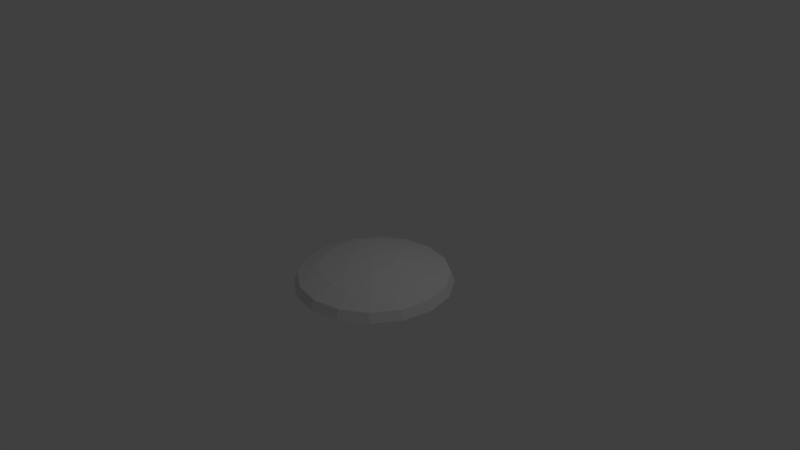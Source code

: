 # Source: Target.blend  (saved by Blender 2.69.0; exported with 4.5.12 LTS)
import bpy
from mathutils import Matrix  # noqa: F401  (used for matrix-valued properties, if any)

bpy.ops.wm.read_factory_settings(use_empty=True)
scene = bpy.context.scene
scene.name = 'Scene'

# ---- collections
col_collection_1 = bpy.data.collections.new('Collection 1'); scene.collection.children.link(col_collection_1)

# ---- materials (node trees are filled in below, after node groups)
mat_material = bpy.data.materials.new('Material')
mat_material.alpha_threshold = 0.0
mat_material.use_transparent_shadow = False
mat_material.roughness = 0.5
mat_material.line_color = (0.0, 0.0, 0.0, 1.0)

# ---- material node trees

# ---- world
world_world = bpy.data.worlds.new('World'); scene.world = world_world
world_world.color = (0.05088, 0.05088, 0.05088)
world_world.use_sun_shadow = False
world_world.sun_shadow_jitter_overblur = 0.0
world_world.cycles.sampling_method = 'MANUAL'
world_world.cycles.sample_map_resolution = 256

# ---- cameras
cam_camera = bpy.data.cameras.new('Camera')
cam_camera.clip_end = 100.0
cam_camera.lens = 35.0
cam_camera.sensor_width = 32.0
cam_camera.sensor_height = 18.0
cam_camera.ortho_scale = 7.314
cam_camera.dof.focus_distance = 0.0
cam_camera.dof.aperture_fstop = 128.0

# ---- lights
light_lamp = bpy.data.lights.new('Lamp', 'POINT')
light_lamp.transmission_factor = 0.0
light_lamp.cutoff_distance = 30.0
light_lamp.energy = 100.0
light_lamp.shadow_buffer_clip_start = 1.001
light_lamp.shadow_soft_size = 0.1
light_lamp.shadow_maximum_resolution = 0.006
light_lamp.use_absolute_resolution = True
light_lamp.cycles.use_multiple_importance_sampling = False

# ---- meshes
me_cylinder = bpy.data.meshes.new('Cylinder')
me_cylinder.from_pydata([(0.0, 1.0, -0.2611), (7.894e-09, 0.7204, -0.1503), (0.3827, 0.9239, -0.2611), (0.2757, 0.6656, -0.1503), (0.7071, 0.7071, -0.2611), (0.5094, 0.5094, -0.1503), (0.9239, 0.3827, -0.2611), (0.6656, 0.2757, -0.1503), (1.0, -4.371e-08, -0.2611), (0.7204, -2.635e-08, -0.1503), (0.9239, -0.3827, -0.2611), (0.6656, -0.2757, -0.1503), (0.7071, -0.7071, -0.2611), (0.5094, -0.5094, -0.1503), (0.3827, -0.9239, -0.2611), (0.2757, -0.6656, -0.1503), (1.51e-07, -1.0, -0.2611), (1.167e-07, -0.7204, -0.1503), (-0.3827, -0.9239, -0.2611), (-0.2757, -0.6656, -0.1503), (-0.7071, -0.7071, -0.2611), (-0.5094, -0.5094, -0.1503), (-0.9239, -0.3827, -0.2611), (-0.6656, -0.2757, -0.1503), (-1.0, 1.192e-08, -0.2611), (-0.7204, 1.373e-08, -0.1503), (-0.9239, 0.3827, -0.2611), (-0.6656, 0.2757, -0.1503), (-0.7071, 0.7071, -0.2611), (-0.5094, 0.5094, -0.1503), (-0.3827, 0.9239, -0.2611), (-0.2757, 0.6656, -0.1503), (5.254e-08, 0.2992, -0.0624), (0.1145, 0.2764, -0.0624), (0.2116, 0.2116, -0.0624), (0.2764, 0.1145, -0.0624), (0.2992, -4.408e-09, -0.0624), (0.2764, -0.1145, -0.0624), (0.2116, -0.2116, -0.0624), (0.1145, -0.2764, -0.0624), (9.772e-08, -0.2992, -0.0624), (-0.1145, -0.2764, -0.0624), (-0.2116, -0.2116, -0.0624), (-0.2764, -0.1145, -0.0624), (-0.2992, 1.224e-08, -0.0624), (-0.2764, 0.1145, -0.0624), (-0.2116, 0.2116, -0.0624), (-0.1145, 0.2764, -0.0624), (-4.635e-09, 1.052, -0.3859), (0.4024, 0.9715, -0.3859), (0.7435, 0.7435, -0.3859), (0.9715, 0.4024, -0.3859), (1.052, -4.654e-08, -0.3859), (0.9715, -0.4024, -0.3859), (0.7435, -0.7435, -0.3859), (0.4024, -0.9715, -0.3859), (1.541e-07, -1.052, -0.3859), (-0.4024, -0.9715, -0.3859), (-0.7435, -0.7435, -0.3859), (-0.9715, -0.4024, -0.3859), (-1.052, 1.196e-08, -0.3859), (-0.9715, 0.4024, -0.3859), (-0.7435, 0.7435, -0.3859), (-0.4024, 0.9715, -0.3859), (9.061e-08, 0.0002224, -0.03773), (0.0001574, 0.0001573, -0.03773), (0.0002225, 8.289e-09, -0.03773), (0.0001574, -0.0001573, -0.03773), (9.064e-08, -0.0002224, -0.03773), (-0.0001572, -0.0001573, -0.03773), (-0.0002223, 8.302e-09, -0.03773), (-0.0001572, 0.0001573, -0.03773)], [], [(0, 1, 3, 2), (2, 3, 5, 4), (4, 5, 7, 6), (6, 7, 9, 8), (8, 9, 11, 10), (10, 11, 13, 12), (12, 13, 15, 14), (14, 15, 17, 16), (16, 17, 19, 18), (18, 19, 21, 20), (20, 21, 23, 22), (22, 23, 25, 24), (24, 25, 27, 26), (26, 27, 29, 28), (23, 21, 42, 43), (30, 31, 1, 0), (28, 29, 31, 30), (6, 8, 52, 51), (7, 5, 34, 35), (29, 27, 45, 46), (13, 11, 37, 38), (19, 17, 40, 41), (25, 23, 43, 44), (9, 7, 35, 36), (31, 29, 46, 47), (15, 13, 38, 39), (21, 19, 41, 42), (5, 3, 33, 34), (27, 25, 44, 45), (11, 9, 36, 37), (1, 31, 47, 32), (3, 1, 32, 33), (17, 15, 39, 40), (48, 49, 50, 51, 52, 53, 54, 55, 56, 57, 58, 59, 60, 61, 62, 63), (28, 30, 63, 62), (12, 14, 55, 54), (18, 20, 58, 57), (2, 4, 50, 49), (24, 26, 61, 60), (8, 10, 53, 52), (30, 0, 48, 63), (0, 2, 49, 48), (14, 16, 56, 55), (20, 22, 59, 58), (4, 6, 51, 50), (26, 28, 62, 61), (10, 12, 54, 53), (16, 18, 57, 56), (22, 24, 60, 59), (68, 67, 69), (67, 66, 69), (66, 70, 69), (66, 71, 70), (66, 65, 71), (65, 64, 71), (39, 38, 67, 68), (64, 71, 70, 69, 68, 67, 66, 65), (37, 36, 66, 67), (32, 47, 71, 64), (35, 34, 65, 66), (46, 45, 70, 71), (33, 32, 64), (44, 43, 69, 70), (42, 41, 69), (40, 39, 68), (38, 37, 67), (36, 35, 66), (47, 46, 71), (34, 33, 64, 65), (45, 44, 70), (43, 42, 69), (41, 40, 68, 69)])
_uv = me_cylinder.uv_layers.new(name='UVMap')
_uv.uv.foreach_set('vector', [0.02449, 0.4054, 0.1574, 0.4319, 0.1574, 0.5681, 0.02449, 0.5946, 0.02449, 0.5946, 0.1574, 0.5681, 0.2096, 0.694, 0.09688, 0.7694, 0.09688, 0.7694, 0.2096, 0.694, 0.306, 0.7904, 0.2306, 0.9031, 0.2306, 0.9031, 0.306, 0.7904, 0.4319, 0.8426, 0.4054, 0.9755, 0.4054, 0.9755, 0.4319, 0.8426, 0.5681, 0.8426, 0.5946, 0.9755, 0.5946, 0.9755, 0.5681, 0.8426, 0.694, 0.7904, 0.7694, 0.9031, 0.7694, 0.9031, 0.694, 0.7904, 0.7904, 0.694, 0.9031, 0.7694, 0.9031, 0.7694, 0.7904, 0.694, 0.8426, 0.5681, 0.9755, 0.5946, 0.9755, 0.5946, 0.8426, 0.5681, 0.8426, 0.4319, 0.9755, 0.4054, 0.9755, 0.4054, 0.8426, 0.4319, 0.7904, 0.306, 0.9031, 0.2306, 0.9031, 0.2306, 0.7904, 0.306, 0.694, 0.2096, 0.7694, 0.09688, 0.7694, 0.09688, 0.694, 0.2096, 0.5681, 0.1574, 0.5946, 0.02449, 0.5946, 0.02449, 0.5681, 0.1574, 0.4319, 0.1574, 0.4054, 0.02449, 0.4054, 0.02449, 0.4319, 0.1574, 0.306, 0.2096, 0.2306, 0.09688, 0.694, 0.2096, 0.7904, 0.306, 0.6206, 0.4194, 0.5806, 0.3794, 0.09688, 0.2306, 0.2096, 0.306, 0.1574, 0.4319, 0.02449, 0.4054, 0.2306, 0.09688, 0.306, 0.2096, 0.2096, 0.306, 0.09688, 0.2306, 0.2306, 0.9031, 0.4054, 0.9755, 0.4005, 1.0, 0.2168, 0.9239, 0.306, 0.7904, 0.2096, 0.694, 0.3794, 0.5806, 0.4194, 0.6206, 0.306, 0.2096, 0.4319, 0.1574, 0.4717, 0.3577, 0.4194, 0.3794, 0.694, 0.7904, 0.5681, 0.8426, 0.5283, 0.6423, 0.5806, 0.6206, 0.8426, 0.4319, 0.8426, 0.5681, 0.6423, 0.5283, 0.6423, 0.4717, 0.5681, 0.1574, 0.694, 0.2096, 0.5806, 0.3794, 0.5283, 0.3577, 0.4319, 0.8426, 0.306, 0.7904, 0.4194, 0.6206, 0.4717, 0.6423, 0.2096, 0.306, 0.306, 0.2096, 0.4194, 0.3794, 0.3794, 0.4194, 0.7904, 0.694, 0.694, 0.7904, 0.5806, 0.6206, 0.6206, 0.5806, 0.7904, 0.306, 0.8426, 0.4319, 0.6423, 0.4717, 0.6206, 0.4194, 0.2096, 0.694, 0.1574, 0.5681, 0.3577, 0.5283, 0.3794, 0.5806, 0.4319, 0.1574, 0.5681, 0.1574, 0.5283, 0.3577, 0.4717, 0.3577, 0.5681, 0.8426, 0.4319, 0.8426, 0.4717, 0.6423, 0.5283, 0.6423, 0.1574, 0.4319, 0.2096, 0.306, 0.3794, 0.4194, 0.3577, 0.4717, 0.1574, 0.5681, 0.1574, 0.4319, 0.3577, 0.4717, 0.3577, 0.5283, 0.8426, 0.5681, 0.7904, 0.694, 0.6206, 0.5806, 0.6423, 0.5283, 5.78e-08, -0.5995, 0.07612, -0.7832, 0.2168, -0.9239, 0.4005, -1.0, 0.5995, -1.0, 0.7832, -0.9239, 0.9239, -0.7832, 1.0, -0.5995, 1.0, -0.4005, 0.9239, -0.2168, 0.7832, -0.07612, 0.5995, -5.96e-08, 0.4005, -1.192e-07, 0.2168, -0.07612, 0.07612, -0.2168, 0.0, -0.4005, 0.2306, 0.09688, 0.09688, 0.2306, 0.07612, 0.2168, 0.2168, 0.07612, 0.7694, 0.9031, 0.9031, 0.7694, 0.9239, 0.7832, 0.7832, 0.9239, 0.9755, 0.4054, 0.9031, 0.2306, 0.9239, 0.2168, 1.0, 0.4005, 0.02449, 0.5946, 0.09688, 0.7694, 0.07612, 0.7832, 1.156e-07, 0.5995, 0.5946, 0.02449, 0.4054, 0.02449, 0.4005, 1.192e-07, 0.5995, 0.0, 0.4054, 0.9755, 0.5946, 0.9755, 0.5995, 1.0, 0.4005, 1.0, 0.09688, 0.2306, 0.02449, 0.4054, 0.0, 0.4005, 0.07612, 0.2168, 0.02449, 0.4054, 0.02449, 0.5946, 1.156e-07, 0.5995, 0.0, 0.4005, 0.9031, 0.7694, 0.9755, 0.5946, 1.0, 0.5995, 0.9239, 0.7832, 0.9031, 0.2306, 0.7694, 0.09688, 0.7832, 0.07612, 0.9239, 0.2168, 0.09688, 0.7694, 0.2306, 0.9031, 0.2168, 0.9239, 0.07612, 0.7832, 0.4054, 0.02449, 0.2306, 0.09688, 0.2168, 0.07612, 0.4005, 1.192e-07, 0.5946, 0.9755, 0.7694, 0.9031, 0.7832, 0.9239, 0.5995, 1.0, 0.9755, 0.5946, 0.9755, 0.4054, 1.0, 0.4005, 1.0, 0.5995, 0.7694, 0.09688, 0.5946, 0.02449, 0.5995, 0.0, 0.7832, 0.07612, 0.0, -1.0, 0.0, -1.0, 0.0, -1.0, 0.0, -1.0, 0.0, -1.0, 0.0, -1.0, 0.0, -1.0, 0.0, -1.0, 0.0, -1.0, 0.0, -1.0, 0.0, -1.0, 0.0, -1.0, 0.0, -1.0, 0.0, -1.0, 0.0, -1.0, 0.0, -1.0, 0.0, -1.0, 0.0, -1.0, 0.6206, 0.5806, 0.5806, 0.6206, 0.5001, 0.5001, 0.5001, 0.5, 0.4999, 0.5, 0.4999, 0.4999, 0.5, 0.4999, 0.5001, 0.4999, 0.5001, 0.5, 0.5001, 0.5001, 0.5, 0.5001, 0.4999, 0.5001, 0.5283, 0.6423, 0.4717, 0.6423, 0.5, 0.5001, 0.5001, 0.5001, 0.3577, 0.4717, 0.3794, 0.4194, 0.4999, 0.4999, 0.4999, 0.5, 0.4194, 0.6206, 0.3794, 0.5806, 0.4999, 0.5001, 0.5, 0.5001, 0.4194, 0.3794, 0.4717, 0.3577, 0.5, 0.4999, 0.4999, 0.4999, 0.3577, 0.5283, 0.3577, 0.4717, 0.4999, 0.5, 0.5283, 0.3577, 0.5806, 0.3794, 0.5001, 0.4999, 0.5, 0.4999, 0.6206, 0.4194, 0.6423, 0.4717, 0.5001, 0.4999, 0.6423, 0.5283, 0.6206, 0.5806, 0.5001, 0.5, 0.5806, 0.6206, 0.5283, 0.6423, 0.5001, 0.5001, 0.4717, 0.6423, 0.4194, 0.6206, 0.5, 0.5001, 0.3794, 0.4194, 0.4194, 0.3794, 0.4999, 0.4999, 0.3794, 0.5806, 0.3577, 0.5283, 0.4999, 0.5, 0.4999, 0.5001, 0.4717, 0.3577, 0.5283, 0.3577, 0.5, 0.4999, 0.5806, 0.3794, 0.6206, 0.4194, 0.5001, 0.4999, 0.6423, 0.4717, 0.6423, 0.5283, 0.5001, 0.5, 0.5001, 0.4999])
me_cylinder.materials.append(mat_material)
me_cylinder.use_remesh_preserve_volume = False
me_cylinder.use_remesh_preserve_attributes = False
me_cylinder.use_mirror_vertex_groups = False
me_cylinder.update()

# ---- objects
ob_cylinder = bpy.data.objects.new('Cylinder', me_cylinder)
ob_lamp = bpy.data.objects.new('Lamp', light_lamp)
ob_camera = bpy.data.objects.new('Camera', cam_camera)

# ---- transforms, parenting, visibility, modifiers, constraints
ob_cylinder.location = (0.0, 0.0, 0.0)
ob_cylinder.lineart.crease_threshold = 0.0
ob_lamp.location = (4.076, 1.005, 5.904)
ob_lamp.rotation_euler = (0.6503, 0.05522, 1.866)
ob_lamp.lock_rotations_4d = False
ob_lamp.empty_display_type = 'ARROWS'
ob_lamp.color = (0.0, 0.0, 0.0, 0.0)
ob_lamp.lineart.crease_threshold = 0.0
ob_camera.location = (7.481, -6.508, 5.344)
ob_camera.rotation_euler = (1.109, 0.01082, 0.8149)
ob_camera.lock_rotations_4d = False
ob_camera.empty_display_type = 'ARROWS'
ob_camera.color = (0.0, 0.0, 0.0, 0.0)
ob_camera.display_type = 'WIRE'
ob_camera.lineart.crease_threshold = 0.0

# ---- collection membership
col_collection_1.objects.link(ob_cylinder)
col_collection_1.objects.link(ob_lamp)
col_collection_1.objects.link(ob_camera)

# ---- scene / render settings (as saved in the file)
scene.camera = ob_camera
scene.frame_start = 1; scene.frame_end = 250; scene.frame_set(1)
scene.render.engine = 'BLENDER_EEVEE_NEXT'
scene.render.image_settings.compression = 90
scene.render.resolution_percentage = 50
scene.render.dither_intensity = 0.0
scene.cycles.use_denoising = False
scene.cycles.samples = 10
scene.cycles.sampling_pattern = 'TABULATED_SOBOL'
scene.cycles.light_sampling_threshold = 0.0
scene.cycles.use_adaptive_sampling = False
scene.cycles.use_light_tree = False
scene.cycles.blur_glossy = 0.0
scene.cycles.volume_bounces = 1
scene.cycles.pixel_filter_type = 'GAUSSIAN'
scene.cycles.sample_clamp_indirect = 0.0
scene.view_settings.view_transform = 'Standard'
bpy.context.view_layer.update()
